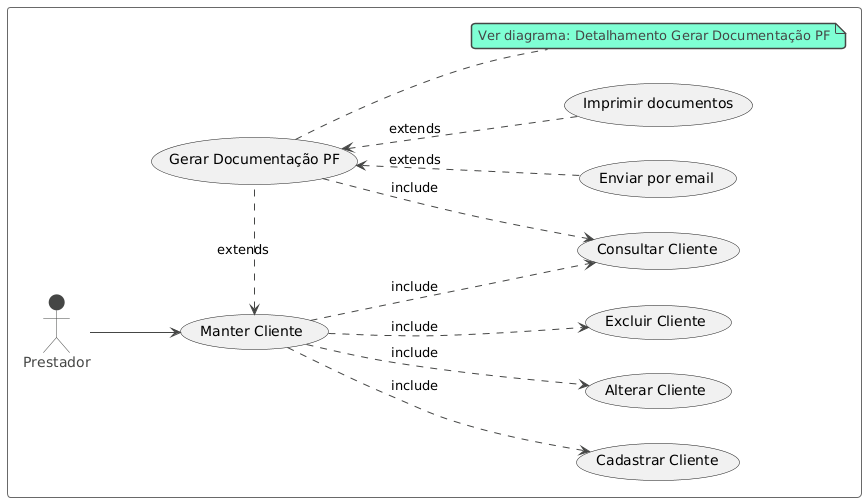

The diagram above was rendered by PlantUML. Its source (embedded in the PNG):
@startuml
!theme vibrant
left to right direction
rectangle {
actor Prestador as p

usecase "Manter Cliente" as mantercliente
usecase "Gerar Documentação PF" as gerardocs
usecase "Cadastrar Cliente" as cadastrarcliente
usecase "Alterar Cliente" as alterarcliente
usecase "Consultar Cliente" as consultarcliente
usecase "Excluir Cliente" as excluircliente
usecase "Enviar por email" as envioemail
usecase "Imprimir documentos" as imprimirdocs

p --> mantercliente
mantercliente <. gerardocs : extends
mantercliente ..> cadastrarcliente : include
mantercliente ..> alterarcliente : include
mantercliente ..> consultarcliente : include
mantercliente ..> excluircliente : include
gerardocs <.. envioemail : extends
gerardocs <.. imprimirdocs : extends
gerardocs ..> consultarcliente : include

note "Ver diagrama: Detalhamento Gerar Documentação PF" as N1
gerardocs .. N1
}
@enduml